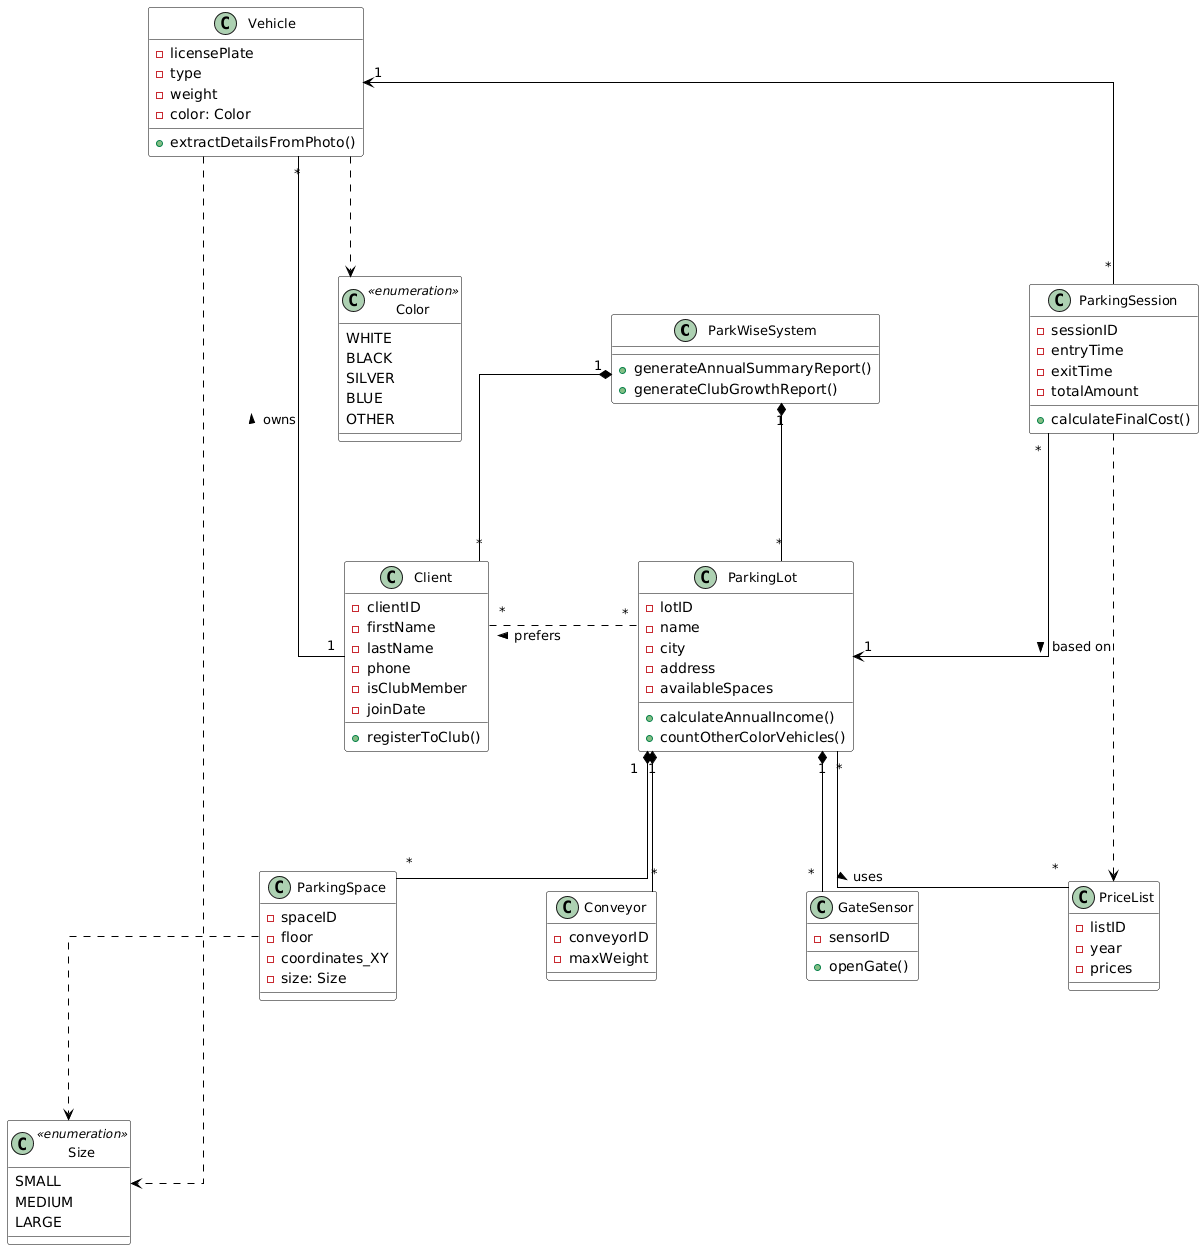

The diagram above was rendered by PlantUML. Its source (embedded in the PNG):
@startuml
' Layout and Styling Settings
skinparam linetype ortho
skinparam nodesep 150
skinparam ranksep 120
skinparam padding 2
skinparam class {
    BackgroundColor White
    ArrowColor Black
    BorderColor Black
    FontSize 13
}

' ---------------------------------------------------------
' 1. Class Definitions
' ---------------------------------------------------------

class "ParkWiseSystem" as System {
    + generateAnnualSummaryReport()
    + generateClubGrowthReport()
}

class "ParkingLot" as ParkingLot {
    - lotID
    - name
    - city
    - address
    - availableSpaces
    + calculateAnnualIncome()
    + countOtherColorVehicles()
}

class "Client" as Client {
    - clientID
    - firstName
    - lastName
    - phone
    - isClubMember
    - joinDate
    + registerToClub()
}

class "ParkingSpace" as ParkingSpace {
    - spaceID
    - floor
    - coordinates_XY
    - size: Size
}

class "Conveyor" as Conveyor {
    - conveyorID
    - maxWeight
}

class "GateSensor" as GateSensor {
    - sensorID
    + openGate()
}

class "PriceList" as PriceList {
    - listID
    - year
    - prices
}

class "Vehicle" as Vehicle {
    - licensePlate
    - type
    - weight
    - color: Color
    + extractDetailsFromPhoto()
}

class "ParkingSession" as ParkingSession {
    - sessionID
    - entryTime
    - exitTime
    - totalAmount
    + calculateFinalCost()
}

class "Size" as EnumSize <<enumeration>> {
    SMALL
    MEDIUM
    LARGE
}

class "Color" as EnumColor <<enumeration>> {
    WHITE
    BLACK
    SILVER
    BLUE
    OTHER
}

' ---------------------------------------------------------
' 2. Layout Structure (Hidden Links)
' ---------------------------------------------------------
System -[hidden]down- ParkingLot
System -[hidden]down- Client
Client -[hidden]right- ParkingLot

ParkingLot -[hidden]down- ParkingSpace
ParkingSpace -[hidden]right- Conveyor
Conveyor -[hidden]right- GateSensor
GateSensor -[hidden]right- PriceList

' ---------------------------------------------------------
' 3. Relationships
' ---------------------------------------------------------

' System Composition
System "1" *-- "*" Client
System "1" *-- "*" ParkingLot

' Client & Vehicle
Client "1" -left- "*" Vehicle : owns >

' ParkingLot Components (Composition)
ParkingLot "1" *-- "*" ParkingSpace
ParkingLot "1" *-- "*" Conveyor
ParkingLot "1" *-- "*" GateSensor

' ParkingLot & PriceList (Many-to-Many as requested)
ParkingLot "*" -- "*" PriceList : uses >

' Parking Session (The Connector)
Vehicle ..> EnumColor
Vehicle ..> EnumSize
ParkingSpace ..> EnumSize

Vehicle "1" <-- "*" ParkingSession
ParkingSession "*" --> "1" ParkingLot
ParkingSession ..> PriceList : based on >

' Client Preferences
Client "*" .right. "*" ParkingLot : < prefers
@enduml